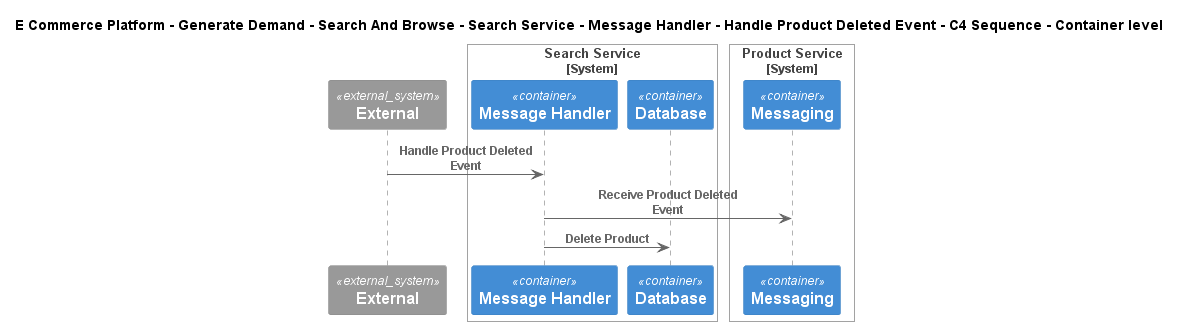

The diagram above was rendered by PlantUML. Its source (embedded in the PNG):
@startuml
!include ..\..\..\..\..\..\..\..\..\.c4s\C4_Sequence.puml
SHOW_FOOT_BOXES()

title E Commerce Platform - Generate Demand - Search And Browse - Search Service - Message Handler - Handle Product Deleted Event - C4 Sequence - Container level

System_Ext(C4InterFlow.SoftwareSystems.ExternalSystem, "External", "")

System_Boundary(ECommercePlatform.GenerateDemand.SearchAndBrowse.SoftwareSystems.SearchService, "Search Service")
    Container(ECommercePlatform.GenerateDemand.SearchAndBrowse.SoftwareSystems.SearchService.Containers.MessageHandler, "Message Handler", "", "")
    ContainerDb(ECommercePlatform.GenerateDemand.SearchAndBrowse.SoftwareSystems.SearchService.Containers.Database, "Database", "", "")
Boundary_End()

System_Boundary(ECommercePlatform.CreateProduct.ProductInformationManagement.SoftwareSystems.ProductService, "Product Service")
    ContainerQueue(ECommercePlatform.CreateProduct.ProductInformationManagement.SoftwareSystems.ProductService.Containers.Messaging, "Messaging", "", "")
Boundary_End()

Rel(C4InterFlow.SoftwareSystems.ExternalSystem, ECommercePlatform.GenerateDemand.SearchAndBrowse.SoftwareSystems.SearchService.Containers.MessageHandler, "Handle Product Deleted Event")
Rel(ECommercePlatform.GenerateDemand.SearchAndBrowse.SoftwareSystems.SearchService.Containers.MessageHandler, ECommercePlatform.CreateProduct.ProductInformationManagement.SoftwareSystems.ProductService.Containers.Messaging, "Receive Product Deleted Event")
Rel(ECommercePlatform.GenerateDemand.SearchAndBrowse.SoftwareSystems.SearchService.Containers.MessageHandler, ECommercePlatform.GenerateDemand.SearchAndBrowse.SoftwareSystems.SearchService.Containers.Database, "Delete Product")


@enduml